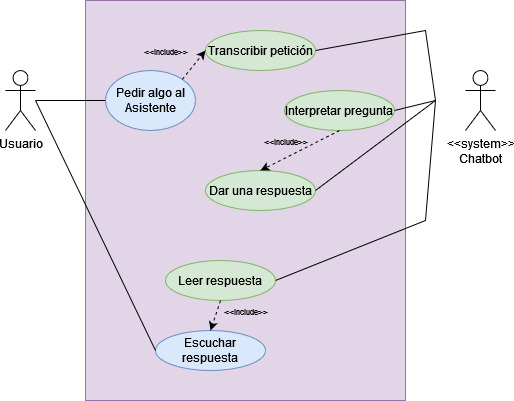

The diagram above was exported from draw.io. Its source (the exported page's mxGraphModel, read from the mxfile embedded in the PNG):
<mxGraphModel dx="1038" dy="564" grid="1" gridSize="10" guides="1" tooltips="1" connect="1" arrows="1" fold="1" page="1" pageScale="1" pageWidth="827" pageHeight="1169" math="0" shadow="0">
  <root>
    <mxCell id="0" />
    <mxCell id="1" parent="0" />
    <mxCell id="6yuIMywYSlAvCZa7_4jy-1" value="Usuario" style="shape=umlActor;verticalLabelPosition=bottom;verticalAlign=top;html=1;" parent="1" vertex="1">
      <mxGeometry x="80" y="100" width="30" height="60" as="geometry" />
    </mxCell>
    <mxCell id="6yuIMywYSlAvCZa7_4jy-2" value="&amp;lt;&amp;lt;system&amp;gt;&amp;gt;&lt;div&gt;Chatbot&lt;/div&gt;" style="shape=umlActor;verticalLabelPosition=bottom;verticalAlign=top;html=1;" parent="1" vertex="1">
      <mxGeometry x="540" y="100" width="30" height="60" as="geometry" />
    </mxCell>
    <mxCell id="6yuIMywYSlAvCZa7_4jy-6" value="" style="rounded=0;whiteSpace=wrap;html=1;fillColor=#e1d5e7;strokeColor=#9673a6;" parent="1" vertex="1">
      <mxGeometry x="160" y="30" width="320" height="400" as="geometry" />
    </mxCell>
    <mxCell id="6yuIMywYSlAvCZa7_4jy-7" value="Pedir algo al Asistente" style="ellipse;whiteSpace=wrap;html=1;fillColor=#dae8fc;strokeColor=#6c8ebf;" parent="1" vertex="1">
      <mxGeometry x="180" y="100" width="90" height="60" as="geometry" />
    </mxCell>
    <mxCell id="6yuIMywYSlAvCZa7_4jy-8" value="Transcribir petición" style="ellipse;whiteSpace=wrap;html=1;fillColor=#d5e8d4;strokeColor=#82b366;" parent="1" vertex="1">
      <mxGeometry x="280" y="60" width="110" height="40" as="geometry" />
    </mxCell>
    <mxCell id="6yuIMywYSlAvCZa7_4jy-9" value="Interpretar pregunta" style="ellipse;whiteSpace=wrap;html=1;fillColor=#d5e8d4;strokeColor=#82b366;" parent="1" vertex="1">
      <mxGeometry x="359" y="120" width="110" height="40" as="geometry" />
    </mxCell>
    <mxCell id="6yuIMywYSlAvCZa7_4jy-10" value="Dar una respuesta" style="ellipse;whiteSpace=wrap;html=1;fillColor=#d5e8d4;strokeColor=#82b366;" parent="1" vertex="1">
      <mxGeometry x="280" y="200" width="110" height="40" as="geometry" />
    </mxCell>
    <mxCell id="6yuIMywYSlAvCZa7_4jy-11" value="Leer respuesta" style="ellipse;whiteSpace=wrap;html=1;fillColor=#d5e8d4;strokeColor=#82b366;" parent="1" vertex="1">
      <mxGeometry x="240" y="290" width="110" height="40" as="geometry" />
    </mxCell>
    <mxCell id="6yuIMywYSlAvCZa7_4jy-12" value="Escuchar respuesta" style="ellipse;whiteSpace=wrap;html=1;fillColor=#dae8fc;strokeColor=#6c8ebf;" parent="1" vertex="1">
      <mxGeometry x="230" y="360" width="110" height="40" as="geometry" />
    </mxCell>
    <mxCell id="yfN55B1t53JXKFsriHU9-5" value="" style="endArrow=none;html=1;rounded=0;entryX=0;entryY=0.5;entryDx=0;entryDy=0;" edge="1" parent="1" source="6yuIMywYSlAvCZa7_4jy-1" target="6yuIMywYSlAvCZa7_4jy-7">
      <mxGeometry width="50" height="50" relative="1" as="geometry">
        <mxPoint x="120" y="160" as="sourcePoint" />
        <mxPoint x="170" y="110" as="targetPoint" />
      </mxGeometry>
    </mxCell>
    <mxCell id="yfN55B1t53JXKFsriHU9-6" value="" style="endArrow=none;html=1;rounded=0;exitX=1;exitY=0.5;exitDx=0;exitDy=0;" edge="1" parent="1" source="6yuIMywYSlAvCZa7_4jy-9">
      <mxGeometry width="50" height="50" relative="1" as="geometry">
        <mxPoint x="500" y="290" as="sourcePoint" />
        <mxPoint x="510" y="130" as="targetPoint" />
      </mxGeometry>
    </mxCell>
    <mxCell id="yfN55B1t53JXKFsriHU9-7" value="" style="endArrow=none;html=1;rounded=0;exitX=1;exitY=0.5;exitDx=0;exitDy=0;" edge="1" parent="1" source="6yuIMywYSlAvCZa7_4jy-10">
      <mxGeometry width="50" height="50" relative="1" as="geometry">
        <mxPoint x="510" y="270" as="sourcePoint" />
        <mxPoint x="510" y="130" as="targetPoint" />
      </mxGeometry>
    </mxCell>
    <mxCell id="yfN55B1t53JXKFsriHU9-8" value="" style="endArrow=none;html=1;rounded=0;exitX=1;exitY=0.5;exitDx=0;exitDy=0;" edge="1" parent="1" source="6yuIMywYSlAvCZa7_4jy-8">
      <mxGeometry width="50" height="50" relative="1" as="geometry">
        <mxPoint x="610" y="340" as="sourcePoint" />
        <mxPoint x="510" y="130" as="targetPoint" />
        <Array as="points">
          <mxPoint x="500" y="60" />
        </Array>
      </mxGeometry>
    </mxCell>
    <mxCell id="yfN55B1t53JXKFsriHU9-9" value="" style="endArrow=none;html=1;rounded=0;exitX=1;exitY=0.5;exitDx=0;exitDy=0;" edge="1" parent="1" source="6yuIMywYSlAvCZa7_4jy-11">
      <mxGeometry width="50" height="50" relative="1" as="geometry">
        <mxPoint x="520" y="290" as="sourcePoint" />
        <mxPoint x="510" y="130" as="targetPoint" />
        <Array as="points">
          <mxPoint x="500" y="250" />
        </Array>
      </mxGeometry>
    </mxCell>
    <mxCell id="yfN55B1t53JXKFsriHU9-11" value="" style="endArrow=none;html=1;rounded=0;exitX=0;exitY=0.5;exitDx=0;exitDy=0;" edge="1" parent="1" source="6yuIMywYSlAvCZa7_4jy-12">
      <mxGeometry width="50" height="50" relative="1" as="geometry">
        <mxPoint x="160" y="270" as="sourcePoint" />
        <mxPoint x="110" y="130" as="targetPoint" />
      </mxGeometry>
    </mxCell>
    <mxCell id="yfN55B1t53JXKFsriHU9-12" value="" style="endArrow=classic;dashed=1;html=1;rounded=0;exitX=1;exitY=0;exitDx=0;exitDy=0;entryX=0;entryY=0.5;entryDx=0;entryDy=0;endFill=1;" edge="1" parent="1" source="6yuIMywYSlAvCZa7_4jy-7" target="6yuIMywYSlAvCZa7_4jy-8">
      <mxGeometry width="50" height="50" relative="1" as="geometry">
        <mxPoint x="100" y="90" as="sourcePoint" />
        <mxPoint x="150" y="40" as="targetPoint" />
      </mxGeometry>
    </mxCell>
    <mxCell id="yfN55B1t53JXKFsriHU9-14" value="" style="endArrow=classic;dashed=1;html=1;rounded=0;exitX=0.5;exitY=1;exitDx=0;exitDy=0;entryX=0.5;entryY=0;entryDx=0;entryDy=0;endFill=1;" edge="1" parent="1" source="6yuIMywYSlAvCZa7_4jy-9" target="6yuIMywYSlAvCZa7_4jy-10">
      <mxGeometry width="50" height="50" relative="1" as="geometry">
        <mxPoint x="276.81980515339455" y="128.78679656440363" as="sourcePoint" />
        <mxPoint x="300" y="100" as="targetPoint" />
      </mxGeometry>
    </mxCell>
    <mxCell id="yfN55B1t53JXKFsriHU9-16" value="" style="endArrow=classic;dashed=1;html=1;rounded=0;exitX=0.5;exitY=1;exitDx=0;exitDy=0;entryX=0.5;entryY=0;entryDx=0;entryDy=0;endFill=1;" edge="1" parent="1" source="6yuIMywYSlAvCZa7_4jy-11" target="6yuIMywYSlAvCZa7_4jy-12">
      <mxGeometry width="50" height="50" relative="1" as="geometry">
        <mxPoint x="296.81980515339455" y="148.78679656440363" as="sourcePoint" />
        <mxPoint x="320" y="120" as="targetPoint" />
      </mxGeometry>
    </mxCell>
    <mxCell id="yfN55B1t53JXKFsriHU9-17" value="&lt;font style=&quot;font-size: 8px&quot;&gt;&amp;lt;&amp;lt;include&amp;gt;&amp;gt;&lt;/font&gt;" style="text;html=1;align=center;verticalAlign=middle;resizable=0;points=[];autosize=1;strokeColor=none;fillColor=none;" vertex="1" parent="1">
      <mxGeometry x="210" y="70" width="60" height="20" as="geometry" />
    </mxCell>
    <mxCell id="yfN55B1t53JXKFsriHU9-18" value="&lt;font style=&quot;font-size: 8px&quot;&gt;&amp;lt;&amp;lt;include&amp;gt;&amp;gt;&lt;/font&gt;" style="text;html=1;align=center;verticalAlign=middle;resizable=0;points=[];autosize=1;strokeColor=none;fillColor=none;" vertex="1" parent="1">
      <mxGeometry x="330" y="160" width="60" height="20" as="geometry" />
    </mxCell>
    <mxCell id="yfN55B1t53JXKFsriHU9-19" value="&lt;font style=&quot;font-size: 8px&quot;&gt;&amp;lt;&amp;lt;include&amp;gt;&amp;gt;&lt;/font&gt;" style="text;html=1;align=center;verticalAlign=middle;resizable=0;points=[];autosize=1;strokeColor=none;fillColor=none;" vertex="1" parent="1">
      <mxGeometry x="290" y="330" width="60" height="20" as="geometry" />
    </mxCell>
  </root>
</mxGraphModel>